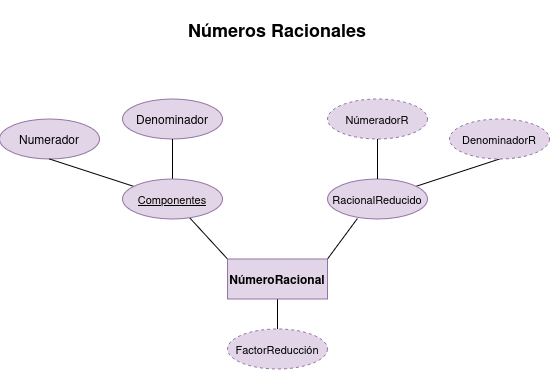

The diagram above was exported from draw.io. Its source (the exported page's mxGraphModel, read from the mxfile embedded in the PNG):
<mxGraphModel dx="1145" dy="683" grid="1" gridSize="10" guides="1" tooltips="1" connect="1" arrows="1" fold="1" page="1" pageScale="1" pageWidth="827" pageHeight="1169" math="0" shadow="0">
  <root>
    <mxCell id="0" />
    <mxCell id="1" parent="0" />
    <mxCell id="UEfGPsjOlBsIxl0NEJoz-1" parent="1" style="rounded=0;whiteSpace=wrap;html=1;fillColor=none;strokeColor=none;" value="&lt;font style=&quot;font-size: 18px;&quot;&gt;&lt;b&gt;Números Racionales&lt;/b&gt;&lt;/font&gt;" vertex="1">
      <mxGeometry height="60" width="190" x="353" y="180" as="geometry" />
    </mxCell>
    <mxCell id="z2LH_1u9wmB-SN4N6z4v-2" edge="1" parent="1" source="UEfGPsjOlBsIxl0NEJoz-2" style="edgeStyle=none;shape=connector;rounded=0;orthogonalLoop=1;jettySize=auto;html=1;strokeColor=default;strokeWidth=1;align=center;verticalAlign=middle;fontFamily=Helvetica;fontSize=11;fontColor=default;labelBackgroundColor=default;endArrow=none;exitX=0;exitY=0;exitDx=0;exitDy=0;" target="z2LH_1u9wmB-SN4N6z4v-1">
      <mxGeometry relative="1" as="geometry">
        <mxPoint x="343" y="460" as="sourcePoint" />
      </mxGeometry>
    </mxCell>
    <mxCell id="z2LH_1u9wmB-SN4N6z4v-49" edge="1" parent="1" source="UEfGPsjOlBsIxl0NEJoz-2" style="edgeStyle=none;shape=connector;rounded=0;orthogonalLoop=1;jettySize=auto;html=1;entryX=0.5;entryY=0;entryDx=0;entryDy=0;strokeColor=default;strokeWidth=1;align=center;verticalAlign=middle;fontFamily=Helvetica;fontSize=11;fontColor=default;labelBackgroundColor=default;endArrow=none;" target="z2LH_1u9wmB-SN4N6z4v-48">
      <mxGeometry relative="1" as="geometry" />
    </mxCell>
    <mxCell id="z2LH_1u9wmB-SN4N6z4v-53" edge="1" parent="1" source="UEfGPsjOlBsIxl0NEJoz-2" style="edgeStyle=none;shape=connector;rounded=0;orthogonalLoop=1;jettySize=auto;html=1;entryX=0.299;entryY=0.988;entryDx=0;entryDy=0;strokeColor=default;strokeWidth=1;align=center;verticalAlign=middle;fontFamily=Helvetica;fontSize=11;fontColor=default;labelBackgroundColor=default;endArrow=none;entryPerimeter=0;exitX=1;exitY=0;exitDx=0;exitDy=0;" target="z2LH_1u9wmB-SN4N6z4v-52">
      <mxGeometry relative="1" as="geometry" />
    </mxCell>
    <mxCell id="UEfGPsjOlBsIxl0NEJoz-2" parent="1" style="whiteSpace=wrap;html=1;align=center;fillColor=#e1d5e7;strokeColor=#9673a6;" value="&lt;b&gt;NúmeroRacional&lt;/b&gt;" vertex="1">
      <mxGeometry height="40" width="100" x="398" y="440" as="geometry" />
    </mxCell>
    <mxCell id="UEfGPsjOlBsIxl0NEJoz-3" parent="1" style="ellipse;whiteSpace=wrap;html=1;align=center;fillColor=#e1d5e7;strokeColor=#9673a6;" value="Numerador" vertex="1">
      <mxGeometry height="40" width="100" x="170" y="300" as="geometry" />
    </mxCell>
    <mxCell id="UEfGPsjOlBsIxl0NEJoz-4" parent="1" style="ellipse;whiteSpace=wrap;html=1;align=center;fillColor=#e1d5e7;strokeColor=#9673a6;" value="Denominador" vertex="1">
      <mxGeometry height="40" width="100" x="293" y="280" as="geometry" />
    </mxCell>
    <mxCell id="z2LH_1u9wmB-SN4N6z4v-3" edge="1" parent="1" source="z2LH_1u9wmB-SN4N6z4v-1" style="edgeStyle=none;shape=connector;rounded=0;orthogonalLoop=1;jettySize=auto;html=1;entryX=0.5;entryY=1;entryDx=0;entryDy=0;strokeColor=default;strokeWidth=1;align=center;verticalAlign=middle;fontFamily=Helvetica;fontSize=11;fontColor=default;labelBackgroundColor=default;endArrow=none;" target="UEfGPsjOlBsIxl0NEJoz-3">
      <mxGeometry relative="1" as="geometry" />
    </mxCell>
    <mxCell id="z2LH_1u9wmB-SN4N6z4v-5" edge="1" parent="1" source="z2LH_1u9wmB-SN4N6z4v-1" style="edgeStyle=none;shape=connector;rounded=0;orthogonalLoop=1;jettySize=auto;html=1;entryX=0.5;entryY=1;entryDx=0;entryDy=0;strokeColor=default;strokeWidth=1;align=center;verticalAlign=middle;fontFamily=Helvetica;fontSize=11;fontColor=default;labelBackgroundColor=default;endArrow=none;" target="UEfGPsjOlBsIxl0NEJoz-4">
      <mxGeometry relative="1" as="geometry" />
    </mxCell>
    <mxCell id="z2LH_1u9wmB-SN4N6z4v-1" parent="1" style="ellipse;whiteSpace=wrap;html=1;align=center;fontFamily=Helvetica;fontSize=11;labelBackgroundColor=none;fillColor=#e1d5e7;strokeColor=#9673a6;" value="&lt;u&gt;Componentes&lt;/u&gt;" vertex="1">
      <mxGeometry height="40" width="100" x="293" y="360" as="geometry" />
    </mxCell>
    <mxCell id="z2LH_1u9wmB-SN4N6z4v-48" parent="1" style="ellipse;whiteSpace=wrap;html=1;align=center;dashed=1;fontFamily=Helvetica;fontSize=11;labelBackgroundColor=none;fillColor=#e1d5e7;strokeColor=#9673a6;" value="FactorReducción" vertex="1">
      <mxGeometry height="40" width="100" x="398" y="510" as="geometry" />
    </mxCell>
    <mxCell id="z2LH_1u9wmB-SN4N6z4v-60" edge="1" parent="1" source="z2LH_1u9wmB-SN4N6z4v-52" style="edgeStyle=none;shape=connector;rounded=0;orthogonalLoop=1;jettySize=auto;html=1;entryX=0.5;entryY=1;entryDx=0;entryDy=0;strokeColor=default;strokeWidth=1;align=center;verticalAlign=middle;fontFamily=Helvetica;fontSize=11;fontColor=default;labelBackgroundColor=default;endArrow=none;" target="z2LH_1u9wmB-SN4N6z4v-59">
      <mxGeometry relative="1" as="geometry" />
    </mxCell>
    <mxCell id="z2LH_1u9wmB-SN4N6z4v-52" parent="1" style="ellipse;whiteSpace=wrap;html=1;align=center;fontFamily=Helvetica;fontSize=11;labelBackgroundColor=none;fillColor=#e1d5e7;strokeColor=#9673a6;" value="RacionalReducido" vertex="1">
      <mxGeometry height="40" width="100" x="498" y="360" as="geometry" />
    </mxCell>
    <mxCell id="z2LH_1u9wmB-SN4N6z4v-56" edge="1" parent="1" source="z2LH_1u9wmB-SN4N6z4v-58" style="edgeStyle=none;shape=connector;rounded=0;orthogonalLoop=1;jettySize=auto;html=1;entryX=0.5;entryY=0;entryDx=0;entryDy=0;strokeColor=default;strokeWidth=1;align=center;verticalAlign=middle;fontFamily=Helvetica;fontSize=11;fontColor=default;labelBackgroundColor=default;endArrow=none;exitX=0.5;exitY=1;exitDx=0;exitDy=0;" target="z2LH_1u9wmB-SN4N6z4v-52">
      <mxGeometry relative="1" as="geometry">
        <mxPoint x="548" y="320" as="sourcePoint" />
      </mxGeometry>
    </mxCell>
    <mxCell id="z2LH_1u9wmB-SN4N6z4v-58" parent="1" style="ellipse;whiteSpace=wrap;html=1;align=center;dashed=1;fontFamily=Helvetica;fontSize=11;labelBackgroundColor=none;fillColor=#e1d5e7;strokeColor=#9673a6;" value="NúmeradorR" vertex="1">
      <mxGeometry height="40" width="100" x="498" y="280" as="geometry" />
    </mxCell>
    <mxCell id="z2LH_1u9wmB-SN4N6z4v-59" parent="1" style="ellipse;whiteSpace=wrap;html=1;align=center;dashed=1;fontFamily=Helvetica;fontSize=11;labelBackgroundColor=none;fillColor=#e1d5e7;strokeColor=#9673a6;" value="DenominadorR" vertex="1">
      <mxGeometry height="40" width="100" x="620" y="300" as="geometry" />
    </mxCell>
  </root>
</mxGraphModel>